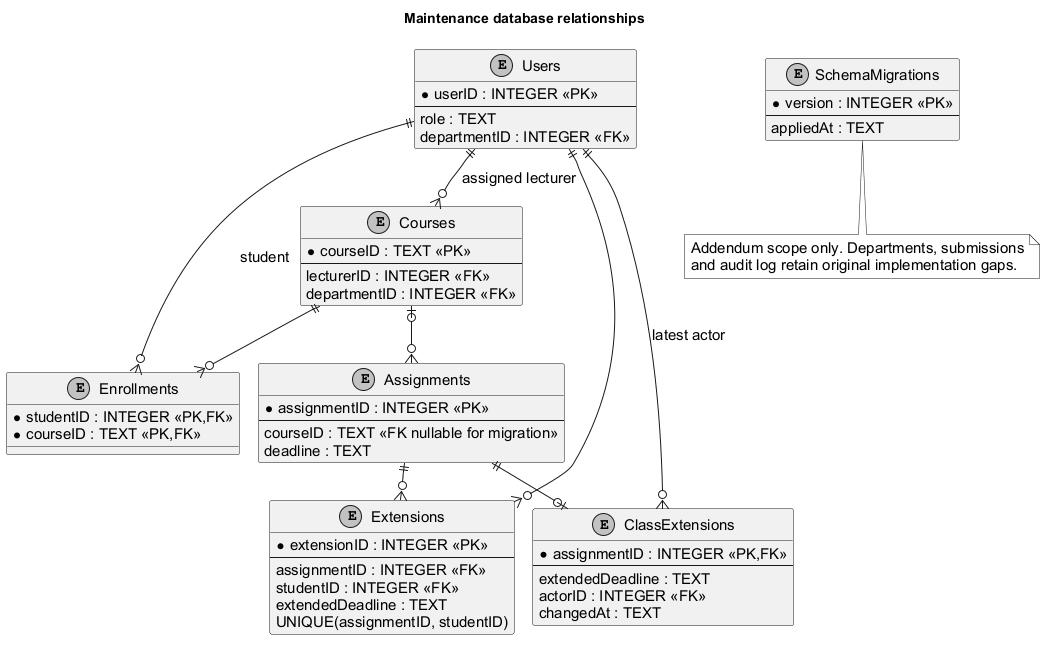

The diagram above was rendered by PlantUML. Its source (embedded in the PNG):
@startuml
!pragma layout smetana
skinparam monochrome true
skinparam shadowing false
skinparam defaultFontName Arial
skinparam defaultFontSize 15
title Maintenance database relationships
entity Users {
 * userID : INTEGER <<PK>>
 --
 role : TEXT
 departmentID : INTEGER <<FK>>
}
entity Courses {
 * courseID : TEXT <<PK>>
 --
 lecturerID : INTEGER <<FK>>
 departmentID : INTEGER <<FK>>
}
entity Enrollments {
 * studentID : INTEGER <<PK,FK>>
 * courseID : TEXT <<PK,FK>>
}
entity Assignments {
 * assignmentID : INTEGER <<PK>>
 --
 courseID : TEXT <<FK nullable for migration>>
 deadline : TEXT
}
entity Extensions {
 * extensionID : INTEGER <<PK>>
 --
 assignmentID : INTEGER <<FK>>
 studentID : INTEGER <<FK>>
 extendedDeadline : TEXT
 UNIQUE(assignmentID, studentID)
}
entity ClassExtensions {
 * assignmentID : INTEGER <<PK,FK>>
 --
 extendedDeadline : TEXT
 actorID : INTEGER <<FK>>
 changedAt : TEXT
}
entity SchemaMigrations {
 * version : INTEGER <<PK>>
 --
 appliedAt : TEXT
}
Users ||--o{ Courses : assigned lecturer
Users ||--o{ Enrollments : student
Courses ||--o{ Enrollments
Courses |o--o{ Assignments
Assignments ||--o{ Extensions
Users ||--o{ Extensions
Assignments ||--o| ClassExtensions
Users ||--o{ ClassExtensions : latest actor
note bottom of SchemaMigrations
Addendum scope only. Departments, submissions
and audit log retain original implementation gaps.
end note

@enduml